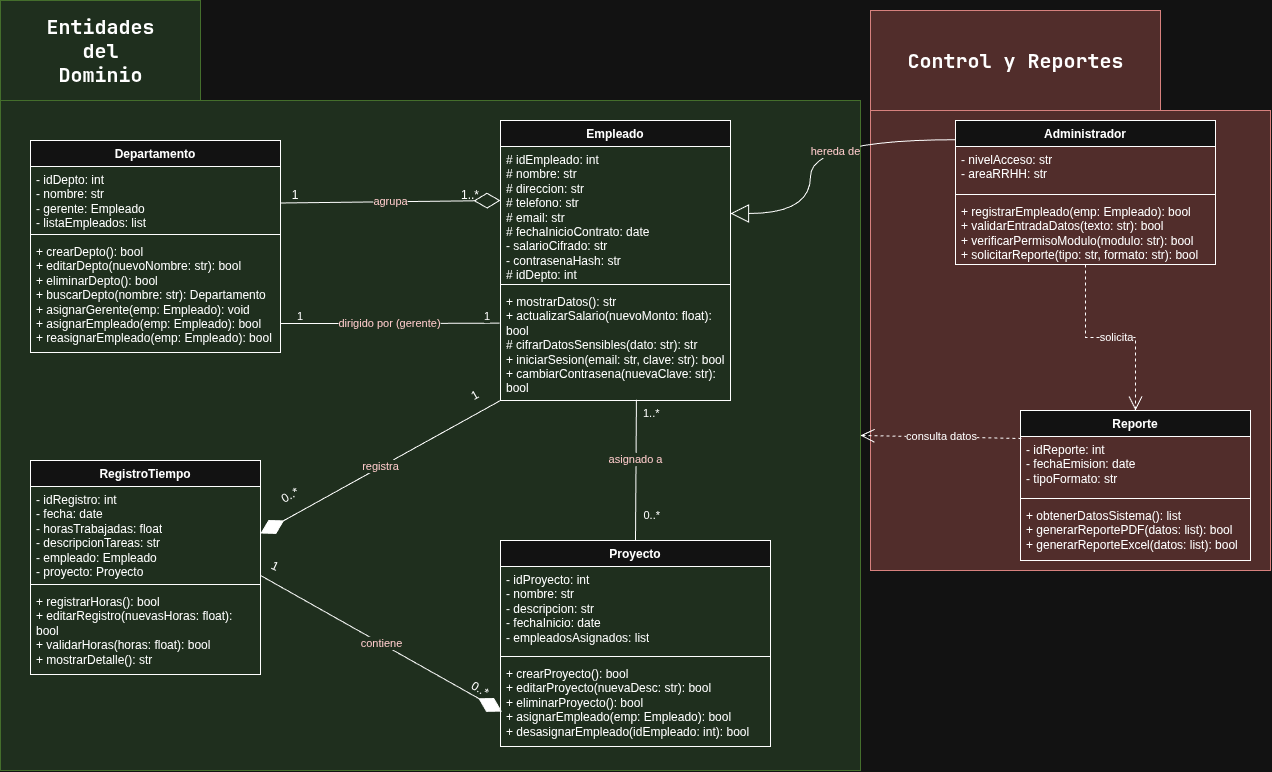

The diagram above was exported from draw.io. Its source (the exported page's mxGraphModel, read from the mxfile embedded in the PNG):
<mxGraphModel dx="996" dy="2326" grid="1" gridSize="10" guides="1" tooltips="1" connect="1" arrows="1" fold="1" page="1" pageScale="1" pageWidth="827" pageHeight="1169" math="0" shadow="0">
  <root>
    <mxCell id="0" />
    <mxCell id="1" parent="0" />
    <mxCell id="QPfqD9G7cNp4zkg9JDs5-2" parent="1" style="shape=folder;fontStyle=1;spacingTop=10;tabWidth=200;tabHeight=100;tabPosition=left;html=1;whiteSpace=wrap;align=center;fillColor=#d5e8d4;strokeColor=#82b366;fontColor=light-dark(#000000,#CC0000);" value="&lt;p style=&quot;&quot;&gt;&lt;br&gt;&lt;/p&gt;" vertex="1">
      <mxGeometry height="770" width="860" x="10" y="-1150" as="geometry" />
    </mxCell>
    <mxCell id="QPfqD9G7cNp4zkg9JDs5-4" parent="1" style="shape=folder;fontStyle=1;spacingTop=10;tabWidth=290;tabHeight=100;tabPosition=left;html=1;whiteSpace=wrap;align=center;fillColor=#f8cecc;strokeColor=#b85450;" value="&lt;p style=&quot;&quot;&gt;&lt;br&gt;&lt;/p&gt;" vertex="1">
      <mxGeometry height="560" width="400" x="880" y="-1140" as="geometry" />
    </mxCell>
    <mxCell id="QPfqD9G7cNp4zkg9JDs5-21" parent="1" style="text;strokeColor=none;fillColor=none;html=1;fontSize=6;fontStyle=1;verticalAlign=middle;align=center;autosizeText=1;" value="&lt;font face=&quot;monospace&quot;&gt;&lt;span style=&quot;font-size: 20px; text-wrap-mode: wrap;&quot;&gt;Entidades del Dominio&lt;/span&gt;&lt;/font&gt;" vertex="1">
      <mxGeometry height="20" width="200" x="10" y="-1110" as="geometry" />
    </mxCell>
    <mxCell id="QPfqD9G7cNp4zkg9JDs5-94" parent="1" style="text;strokeColor=none;fillColor=none;html=1;fontSize=20;fontStyle=1;verticalAlign=middle;align=center;autosizeText=1;" value="&lt;p&gt;&lt;font face=&quot;Garamond&quot;&gt;Control y Reportes&lt;/font&gt;&lt;/p&gt;" vertex="1">
      <mxGeometry height="100" width="290" x="880" y="-1140" as="geometry" />
    </mxCell>
    <mxCell id="y6_wFMrAB868dQwApqfV-1" edge="1" parent="1" source="y6_wFMrAB868dQwApqfV-3" style="endArrow=diamondThin;endFill=0;endSize=24;html=1;rounded=0;defaultLabelBackgroundColor=page;exitX=0;exitY=0.75;exitDx=0;exitDy=0;entryX=0;entryY=0.5;entryDx=0;entryDy=0;fontColor=light-dark(#000000,#FFCCCC);" value="agrupa">
      <mxGeometry relative="1" width="160" as="geometry">
        <mxPoint x="290.0000000000002" y="-942.0000000000001" as="sourcePoint" />
        <mxPoint x="509.9999999999998" y="-950" as="targetPoint" />
      </mxGeometry>
    </mxCell>
    <mxCell id="y6_wFMrAB868dQwApqfV-3" parent="1" style="text;html=1;whiteSpace=wrap;strokeColor=none;fillColor=none;align=center;verticalAlign=middle;rounded=0;autosize=1;resizable=0;" value="1" vertex="1">
      <mxGeometry height="30" width="30" x="290" y="-970" as="geometry" />
    </mxCell>
    <mxCell id="y6_wFMrAB868dQwApqfV-4" parent="1" style="text;html=1;whiteSpace=wrap;strokeColor=none;fillColor=none;align=center;verticalAlign=middle;rounded=0;autosize=1;resizable=0;" value="1..*" vertex="1">
      <mxGeometry height="30" width="40" x="460" y="-970" as="geometry" />
    </mxCell>
    <mxCell id="y6_wFMrAB868dQwApqfV-5" edge="1" parent="1" style="endArrow=none;html=1;edgeStyle=orthogonalEdgeStyle;rounded=0;defaultLabelBackgroundColor=page;exitX=1;exitY=0.5;exitDx=0;exitDy=0;entryX=-0.003;entryY=0.794;entryDx=0;entryDy=0;entryPerimeter=0;fontColor=light-dark(#000000,#FFCCCC);" value="dirigido por (gerente)">
      <mxGeometry relative="1" x="-0.0026" as="geometry">
        <mxPoint x="290" y="-827" as="sourcePoint" />
        <mxPoint x="509.15999999999985" y="-827.356" as="targetPoint" />
      </mxGeometry>
    </mxCell>
    <mxCell id="y6_wFMrAB868dQwApqfV-6" connectable="0" parent="y6_wFMrAB868dQwApqfV-5" style="edgeLabel;resizable=0;html=1;align=left;verticalAlign=bottom;inheritText=fontFamily,fontSize,fontStyle,textOpacity,labelBorderColor,labelBorderWidth,labelBackgroundColor,defaultLabelBackgroundColor,labelPadding;fontColor=light-dark(#000000,#FFFFFF);defaultLabelBackgroundColor=page;" value="1" vertex="1">
      <mxGeometry relative="1" x="-0.7267" as="geometry">
        <mxPoint x="-15" y="1" as="offset" />
      </mxGeometry>
    </mxCell>
    <mxCell id="y6_wFMrAB868dQwApqfV-7" connectable="0" parent="y6_wFMrAB868dQwApqfV-5" style="edgeLabel;resizable=0;html=1;align=right;verticalAlign=bottom;inheritText=fontFamily,fontSize,fontStyle,textOpacity,labelBorderColor,labelBorderWidth,labelBackgroundColor,defaultLabelBackgroundColor,labelPadding;fontColor=light-dark(#000000,#FFFFFF);defaultLabelBackgroundColor=page;" value="1" vertex="1">
      <mxGeometry relative="1" x="1" as="geometry">
        <mxPoint x="-10" y="1" as="offset" />
      </mxGeometry>
    </mxCell>
    <mxCell id="y6_wFMrAB868dQwApqfV-8" edge="1" parent="1" source="iKv5Nd3FO1t2OHS0BHNs-11" style="endArrow=none;html=1;rounded=0;defaultLabelBackgroundColor=page;entryX=0.5;entryY=0;entryDx=0;entryDy=0;fontColor=light-dark(#000000,#FFCCCC);exitX=0.591;exitY=0.993;exitDx=0;exitDy=0;exitPerimeter=0;" target="iKv5Nd3FO1t2OHS0BHNs-18" value="asignado a">
      <mxGeometry relative="1" x="-0.1513" y="-1" as="geometry">
        <mxPoint as="offset" />
        <mxPoint x="644.68" y="-606" as="sourcePoint" />
        <mxPoint x="644.6799999999998" y="-500.424" as="targetPoint" />
      </mxGeometry>
    </mxCell>
    <mxCell id="y6_wFMrAB868dQwApqfV-9" connectable="0" parent="y6_wFMrAB868dQwApqfV-8" style="edgeLabel;resizable=0;html=1;align=left;verticalAlign=bottom;inheritText=fontFamily,fontSize,fontStyle,textOpacity,labelBorderColor,labelBorderWidth,labelBackgroundColor,defaultLabelBackgroundColor,labelPadding;fontColor=light-dark(#000000,#FFFFFF);defaultLabelBackgroundColor=page;" value="1..*" vertex="1">
      <mxGeometry relative="1" x="-1" as="geometry">
        <mxPoint x="5" y="22" as="offset" />
      </mxGeometry>
    </mxCell>
    <mxCell id="y6_wFMrAB868dQwApqfV-10" connectable="0" parent="y6_wFMrAB868dQwApqfV-8" style="edgeLabel;resizable=0;html=1;align=right;verticalAlign=bottom;inheritText=fontFamily,fontSize,fontStyle,textOpacity,labelBorderColor,labelBorderWidth,labelBackgroundColor,defaultLabelBackgroundColor,labelPadding;fontColor=light-dark(#000000,#FFFFFF);defaultLabelBackgroundColor=page;" value="0..*" vertex="1">
      <mxGeometry relative="1" x="0.7681" as="geometry">
        <mxPoint x="25" as="offset" />
      </mxGeometry>
    </mxCell>
    <mxCell id="y6_wFMrAB868dQwApqfV-11" edge="1" parent="1" source="iKv5Nd3FO1t2OHS0BHNs-8" style="endArrow=diamondThin;endFill=1;endSize=24;html=1;rounded=0;defaultLabelBackgroundColor=page;exitX=0;exitY=1;exitDx=0;exitDy=0;entryX=1;entryY=0.5;entryDx=0;entryDy=0;fontColor=light-dark(#000000,#FFCCCC);" target="iKv5Nd3FO1t2OHS0BHNs-13" value="registra">
      <mxGeometry relative="1" width="160" as="geometry">
        <mxPoint x="510" y="-606" as="sourcePoint" />
        <mxPoint x="280" y="-484.5" as="targetPoint" />
      </mxGeometry>
    </mxCell>
    <mxCell id="y6_wFMrAB868dQwApqfV-12" parent="1" style="text;html=1;whiteSpace=wrap;strokeColor=none;fillColor=none;align=center;verticalAlign=middle;rounded=0;autosize=1;resizable=0;rotation=-30;" value="1" vertex="1">
      <mxGeometry height="30" width="30" x="470" y="-770" as="geometry" />
    </mxCell>
    <mxCell id="y6_wFMrAB868dQwApqfV-13" parent="1" style="text;html=1;whiteSpace=wrap;strokeColor=none;fillColor=none;align=center;verticalAlign=middle;rounded=0;autosize=1;resizable=0;rotation=-30;" value="0..*" vertex="1">
      <mxGeometry height="30" width="40" x="280" y="-670" as="geometry" />
    </mxCell>
    <mxCell id="y6_wFMrAB868dQwApqfV-14" edge="1" parent="1" style="endArrow=diamondThin;endFill=1;endSize=24;html=1;rounded=0;defaultLabelBackgroundColor=page;exitX=1;exitY=1.014;exitDx=0;exitDy=0;exitPerimeter=0;entryX=0.005;entryY=-0.103;entryDx=0;entryDy=0;entryPerimeter=0;fontColor=light-dark(#000000,#FFCCCC);" value="contiene">
      <mxGeometry relative="1" width="160" as="geometry">
        <mxPoint x="270" y="-575.056" as="sourcePoint" />
        <mxPoint x="511.4000000000001" y="-438.9380000000001" as="targetPoint" />
      </mxGeometry>
    </mxCell>
    <mxCell id="y6_wFMrAB868dQwApqfV-15" parent="1" style="text;html=1;whiteSpace=wrap;strokeColor=none;fillColor=none;align=center;verticalAlign=middle;rounded=0;autosize=1;resizable=0;rotation=25;" value="1" vertex="1">
      <mxGeometry height="30" width="30" x="270.00038105676657" y="-598.9996189432334" as="geometry" />
    </mxCell>
    <mxCell id="y6_wFMrAB868dQwApqfV-16" parent="1" style="text;html=1;whiteSpace=wrap;strokeColor=none;fillColor=none;align=center;verticalAlign=middle;rounded=0;autosize=1;resizable=0;rotation=30;" value="0..*" vertex="1">
      <mxGeometry height="30" width="40" x="470.0005080756888" y="-475.9996189432334" as="geometry" />
    </mxCell>
    <mxCell id="y6_wFMrAB868dQwApqfV-18" edge="1" parent="1" source="iKv5Nd3FO1t2OHS0BHNs-24" style="endArrow=block;endSize=16;endFill=0;html=1;rounded=0;defaultLabelBackgroundColor=page;entryX=1;entryY=0.5;entryDx=0;entryDy=0;exitX=0.004;exitY=-0.154;exitDx=0;exitDy=0;exitPerimeter=0;edgeStyle=orthogonalEdgeStyle;curved=1;curveGeometry=1;fontColor=light-dark(#000000,#FFCCCC);" target="iKv5Nd3FO1t2OHS0BHNs-9" value="hereda de">
      <mxGeometry relative="1" width="160" x="-0.0529" y="-1" as="geometry">
        <mxPoint as="offset" />
        <Array as="points">
          <mxPoint x="820" y="-1010.8" />
          <mxPoint x="820" y="-937" />
        </Array>
        <mxPoint x="961.1999999999998" y="-1015.204" as="sourcePoint" />
        <mxPoint x="789.7200000000003" y="-1016.008" as="targetPoint" />
      </mxGeometry>
    </mxCell>
    <mxCell id="y6_wFMrAB868dQwApqfV-20" edge="1" parent="1" source="iKv5Nd3FO1t2OHS0BHNs-23" style="endArrow=open;endSize=12;dashed=1;html=1;rounded=0;defaultLabelBackgroundColor=page;exitX=0.5;exitY=1;exitDx=0;exitDy=0;entryX=0.5;entryY=0;entryDx=0;entryDy=0;edgeStyle=orthogonalEdgeStyle;" target="iKv5Nd3FO1t2OHS0BHNs-27" value="solicita">
      <mxGeometry relative="1" width="160" x="0.0588" as="geometry">
        <mxPoint as="offset" />
        <mxPoint x="1109.5" y="-842" as="sourcePoint" />
        <mxPoint x="1109.5" y="-670" as="targetPoint" />
      </mxGeometry>
    </mxCell>
    <mxCell id="iKv5Nd3FO1t2OHS0BHNs-1" parent="1" style="swimlane;fontStyle=1;align=center;verticalAlign=top;childLayout=stackLayout;horizontal=1;startSize=26;horizontalStack=0;resizeParent=1;resizeParentMax=0;resizeLast=0;collapsible=1;marginBottom=0;whiteSpace=wrap;html=1;" value="Departamento" vertex="1">
      <mxGeometry height="212" width="250" x="40" y="-1010" as="geometry" />
    </mxCell>
    <mxCell id="iKv5Nd3FO1t2OHS0BHNs-2" parent="iKv5Nd3FO1t2OHS0BHNs-1" style="text;strokeColor=none;fillColor=none;align=left;verticalAlign=top;spacingLeft=4;spacingRight=4;overflow=hidden;rotatable=0;points=[[0,0.5],[1,0.5]];portConstraint=eastwest;whiteSpace=wrap;html=1;" value="&lt;div&gt;- idDepto: int&lt;/div&gt;&lt;div&gt;- nombre: str&lt;/div&gt;&lt;div&gt;- gerente: Empleado&lt;/div&gt;&lt;div&gt;- listaEmpleados: list&lt;/div&gt;" vertex="1">
      <mxGeometry height="64" width="250" y="26" as="geometry" />
    </mxCell>
    <mxCell id="iKv5Nd3FO1t2OHS0BHNs-3" parent="iKv5Nd3FO1t2OHS0BHNs-1" style="line;strokeWidth=1;fillColor=none;align=left;verticalAlign=middle;spacingTop=-1;spacingLeft=3;spacingRight=3;rotatable=0;labelPosition=right;points=[];portConstraint=eastwest;strokeColor=inherit;labelPerimeter=1;" value="" vertex="1">
      <mxGeometry height="8" width="250" y="90" as="geometry" />
    </mxCell>
    <mxCell id="iKv5Nd3FO1t2OHS0BHNs-4" parent="iKv5Nd3FO1t2OHS0BHNs-1" style="text;strokeColor=none;fillColor=none;align=left;verticalAlign=top;spacingLeft=4;spacingRight=4;overflow=hidden;rotatable=0;points=[[0,0.5],[1,0.5]];portConstraint=eastwest;whiteSpace=wrap;html=1;" value="&lt;div&gt;+ crearDepto(): bool&lt;/div&gt;&lt;div&gt;+ editarDepto(nuevoNombre: str): bool&lt;/div&gt;&lt;div&gt;+ eliminarDepto(): bool&lt;/div&gt;&lt;div&gt;+ buscarDepto(nombre: str): Departamento&lt;/div&gt;&lt;div&gt;+ asignarGerente(emp: Empleado): void&lt;/div&gt;&lt;div&gt;+ asignarEmpleado(emp: Empleado): bool&lt;/div&gt;&lt;div&gt;+ reasignarEmpleado(emp: Empleado): bool&lt;/div&gt;" vertex="1">
      <mxGeometry height="114" width="250" y="98" as="geometry" />
    </mxCell>
    <mxCell id="iKv5Nd3FO1t2OHS0BHNs-8" parent="1" style="swimlane;fontStyle=1;align=center;verticalAlign=top;childLayout=stackLayout;horizontal=1;startSize=26;horizontalStack=0;resizeParent=1;resizeParentMax=0;resizeLast=0;collapsible=1;marginBottom=0;whiteSpace=wrap;html=1;" value="Empleado" vertex="1">
      <mxGeometry height="280" width="230" x="510" y="-1030" as="geometry" />
    </mxCell>
    <mxCell id="iKv5Nd3FO1t2OHS0BHNs-9" parent="iKv5Nd3FO1t2OHS0BHNs-8" style="text;strokeColor=none;fillColor=none;align=left;verticalAlign=top;spacingLeft=4;spacingRight=4;overflow=hidden;rotatable=0;points=[[0,0.5],[1,0.5]];portConstraint=eastwest;whiteSpace=wrap;html=1;" value="&lt;div&gt;# idEmpleado: int&lt;/div&gt;&lt;div&gt;# nombre: str&lt;/div&gt;&lt;div&gt;# direccion: str&lt;/div&gt;&lt;div&gt;# telefono: str&lt;/div&gt;&lt;div&gt;# email: str&lt;/div&gt;&lt;div&gt;# fechaInicioContrato: date&lt;/div&gt;&lt;div&gt;- salarioCifrado: str&lt;/div&gt;&lt;div&gt;- contrasenaHash: str&lt;/div&gt;&lt;div&gt;# idDepto: int&lt;/div&gt;" vertex="1">
      <mxGeometry height="134" width="230" y="26" as="geometry" />
    </mxCell>
    <mxCell id="iKv5Nd3FO1t2OHS0BHNs-10" parent="iKv5Nd3FO1t2OHS0BHNs-8" style="line;strokeWidth=1;fillColor=none;align=left;verticalAlign=middle;spacingTop=-1;spacingLeft=3;spacingRight=3;rotatable=0;labelPosition=right;points=[];portConstraint=eastwest;strokeColor=inherit;labelPerimeter=1;" value="" vertex="1">
      <mxGeometry height="8" width="230" y="160" as="geometry" />
    </mxCell>
    <mxCell id="iKv5Nd3FO1t2OHS0BHNs-11" parent="iKv5Nd3FO1t2OHS0BHNs-8" style="text;strokeColor=none;fillColor=none;align=left;verticalAlign=top;spacingLeft=4;spacingRight=4;overflow=hidden;rotatable=0;points=[[0,0.5],[1,0.5]];portConstraint=eastwest;whiteSpace=wrap;html=1;" value="&lt;div&gt;+ mostrarDatos(): str&lt;/div&gt;&lt;div&gt;+ actualizarSalario(nuevoMonto: float): bool&lt;/div&gt;&lt;div&gt;# cifrarDatosSensibles(dato: str): str&lt;/div&gt;&lt;div&gt;+ iniciarSesion(email: str, clave: str): bool&lt;/div&gt;&lt;div&gt;+ cambiarContrasena(nuevaClave: str): bool&lt;/div&gt;" vertex="1">
      <mxGeometry height="112" width="230" y="168" as="geometry" />
    </mxCell>
    <mxCell id="iKv5Nd3FO1t2OHS0BHNs-12" parent="1" style="swimlane;fontStyle=1;align=center;verticalAlign=top;childLayout=stackLayout;horizontal=1;startSize=26;horizontalStack=0;resizeParent=1;resizeParentMax=0;resizeLast=0;collapsible=1;marginBottom=0;whiteSpace=wrap;html=1;" value="RegistroTiempo" vertex="1">
      <mxGeometry height="214" width="230" x="40" y="-690" as="geometry" />
    </mxCell>
    <mxCell id="iKv5Nd3FO1t2OHS0BHNs-13" parent="iKv5Nd3FO1t2OHS0BHNs-12" style="text;strokeColor=none;fillColor=none;align=left;verticalAlign=top;spacingLeft=4;spacingRight=4;overflow=hidden;rotatable=0;points=[[0,0.5],[1,0.5]];portConstraint=eastwest;whiteSpace=wrap;html=1;" value="&lt;div&gt;- idRegistro: int&lt;/div&gt;&lt;div&gt;- fecha: date&lt;/div&gt;&lt;div&gt;- horasTrabajadas: float&lt;/div&gt;&lt;div&gt;- descripcionTareas: str&lt;/div&gt;&lt;div&gt;- empleado: Empleado&lt;/div&gt;&lt;div&gt;- proyecto: Proyecto&lt;/div&gt;" vertex="1">
      <mxGeometry height="94" width="230" y="26" as="geometry" />
    </mxCell>
    <mxCell id="iKv5Nd3FO1t2OHS0BHNs-14" parent="iKv5Nd3FO1t2OHS0BHNs-12" style="line;strokeWidth=1;fillColor=none;align=left;verticalAlign=middle;spacingTop=-1;spacingLeft=3;spacingRight=3;rotatable=0;labelPosition=right;points=[];portConstraint=eastwest;strokeColor=inherit;labelPerimeter=1;" value="" vertex="1">
      <mxGeometry height="8" width="230" y="120" as="geometry" />
    </mxCell>
    <mxCell id="iKv5Nd3FO1t2OHS0BHNs-15" parent="iKv5Nd3FO1t2OHS0BHNs-12" style="text;strokeColor=none;fillColor=none;align=left;verticalAlign=top;spacingLeft=4;spacingRight=4;overflow=hidden;rotatable=0;points=[[0,0.5],[1,0.5]];portConstraint=eastwest;whiteSpace=wrap;html=1;" value="&lt;div&gt;+ registrarHoras(): bool&lt;/div&gt;&lt;div&gt;+ editarRegistro(nuevasHoras: float): bool&lt;/div&gt;&lt;div&gt;+ validarHoras(horas: float): bool&lt;/div&gt;&lt;div&gt;+ mostrarDetalle(): str&lt;/div&gt;" vertex="1">
      <mxGeometry height="86" width="230" y="128" as="geometry" />
    </mxCell>
    <mxCell id="iKv5Nd3FO1t2OHS0BHNs-18" parent="1" style="swimlane;fontStyle=1;align=center;verticalAlign=top;childLayout=stackLayout;horizontal=1;startSize=26;horizontalStack=0;resizeParent=1;resizeParentMax=0;resizeLast=0;collapsible=1;marginBottom=0;whiteSpace=wrap;html=1;" value="Proyecto" vertex="1">
      <mxGeometry height="206" width="270" x="510" y="-610" as="geometry" />
    </mxCell>
    <mxCell id="iKv5Nd3FO1t2OHS0BHNs-19" parent="iKv5Nd3FO1t2OHS0BHNs-18" style="text;strokeColor=none;fillColor=none;align=left;verticalAlign=top;spacingLeft=4;spacingRight=4;overflow=hidden;rotatable=0;points=[[0,0.5],[1,0.5]];portConstraint=eastwest;whiteSpace=wrap;html=1;" value="&lt;div&gt;- idProyecto: int&lt;/div&gt;&lt;div&gt;- nombre: str&lt;/div&gt;&lt;div&gt;- descripcion: str&lt;/div&gt;&lt;div&gt;- fechaInicio: date&lt;/div&gt;&lt;div&gt;- empleadosAsignados: list&lt;/div&gt;" vertex="1">
      <mxGeometry height="86" width="270" y="26" as="geometry" />
    </mxCell>
    <mxCell id="iKv5Nd3FO1t2OHS0BHNs-20" parent="iKv5Nd3FO1t2OHS0BHNs-18" style="line;strokeWidth=1;fillColor=none;align=left;verticalAlign=middle;spacingTop=-1;spacingLeft=3;spacingRight=3;rotatable=0;labelPosition=right;points=[];portConstraint=eastwest;strokeColor=inherit;labelPerimeter=1;" value="" vertex="1">
      <mxGeometry height="8" width="270" y="112" as="geometry" />
    </mxCell>
    <mxCell id="iKv5Nd3FO1t2OHS0BHNs-21" parent="iKv5Nd3FO1t2OHS0BHNs-18" style="text;strokeColor=none;fillColor=none;align=left;verticalAlign=top;spacingLeft=4;spacingRight=4;overflow=hidden;rotatable=0;points=[[0,0.5],[1,0.5]];portConstraint=eastwest;whiteSpace=wrap;html=1;" value="&lt;div&gt;+ crearProyecto(): bool&lt;/div&gt;&lt;div&gt;+ editarProyecto(nuevaDesc: str): bool&lt;/div&gt;&lt;div&gt;+ eliminarProyecto(): bool&lt;/div&gt;&lt;div&gt;+ asignarEmpleado(emp: Empleado): bool&lt;/div&gt;&lt;div&gt;+ desasignarEmpleado(idEmpleado: int): bool&lt;/div&gt;" vertex="1">
      <mxGeometry height="86" width="270" y="120" as="geometry" />
    </mxCell>
    <mxCell id="iKv5Nd3FO1t2OHS0BHNs-23" parent="1" style="swimlane;fontStyle=1;align=center;verticalAlign=top;childLayout=stackLayout;horizontal=1;startSize=26;horizontalStack=0;resizeParent=1;resizeParentMax=0;resizeLast=0;collapsible=1;marginBottom=0;whiteSpace=wrap;html=1;" value="Administrador" vertex="1">
      <mxGeometry height="144" width="260" x="965" y="-1030" as="geometry" />
    </mxCell>
    <mxCell id="iKv5Nd3FO1t2OHS0BHNs-24" parent="iKv5Nd3FO1t2OHS0BHNs-23" style="text;strokeColor=none;fillColor=none;align=left;verticalAlign=top;spacingLeft=4;spacingRight=4;overflow=hidden;rotatable=0;points=[[0,0.5],[1,0.5]];portConstraint=eastwest;whiteSpace=wrap;html=1;" value="&lt;div&gt;- nivelAcceso: str&lt;/div&gt;&lt;div&gt;- areaRRHH: str&lt;/div&gt;" vertex="1">
      <mxGeometry height="44" width="260" y="26" as="geometry" />
    </mxCell>
    <mxCell id="iKv5Nd3FO1t2OHS0BHNs-25" parent="iKv5Nd3FO1t2OHS0BHNs-23" style="line;strokeWidth=1;fillColor=none;align=left;verticalAlign=middle;spacingTop=-1;spacingLeft=3;spacingRight=3;rotatable=0;labelPosition=right;points=[];portConstraint=eastwest;strokeColor=inherit;labelPerimeter=1;" value="" vertex="1">
      <mxGeometry height="8" width="260" y="70" as="geometry" />
    </mxCell>
    <mxCell id="iKv5Nd3FO1t2OHS0BHNs-26" parent="iKv5Nd3FO1t2OHS0BHNs-23" style="text;strokeColor=none;fillColor=none;align=left;verticalAlign=top;spacingLeft=4;spacingRight=4;overflow=hidden;rotatable=0;points=[[0,0.5],[1,0.5]];portConstraint=eastwest;whiteSpace=wrap;html=1;" value="&lt;div&gt;+ registrarEmpleado(emp: Empleado): bool&lt;/div&gt;&lt;div&gt;+ validarEntradaDatos(texto: str): bool&lt;/div&gt;&lt;div&gt;+ verificarPermisoModulo(modulo: str): bool&lt;/div&gt;&lt;div&gt;+ solicitarReporte(tipo: str, formato: str): bool&lt;/div&gt;" vertex="1">
      <mxGeometry height="66" width="260" y="78" as="geometry" />
    </mxCell>
    <mxCell id="iKv5Nd3FO1t2OHS0BHNs-27" parent="1" style="swimlane;fontStyle=1;align=center;verticalAlign=top;childLayout=stackLayout;horizontal=1;startSize=26;horizontalStack=0;resizeParent=1;resizeParentMax=0;resizeLast=0;collapsible=1;marginBottom=0;whiteSpace=wrap;html=1;" value="Reporte&lt;div&gt;&lt;br&gt;&lt;/div&gt;" vertex="1">
      <mxGeometry height="150" width="230" x="1030" y="-740" as="geometry" />
    </mxCell>
    <mxCell id="iKv5Nd3FO1t2OHS0BHNs-28" parent="iKv5Nd3FO1t2OHS0BHNs-27" style="text;strokeColor=none;fillColor=none;align=left;verticalAlign=top;spacingLeft=4;spacingRight=4;overflow=hidden;rotatable=0;points=[[0,0.5],[1,0.5]];portConstraint=eastwest;whiteSpace=wrap;html=1;" value="&lt;div&gt;- idReporte: int&lt;/div&gt;&lt;div&gt;- fechaEmision: date&lt;/div&gt;&lt;div&gt;- tipoFormato: str&lt;/div&gt;" vertex="1">
      <mxGeometry height="58" width="230" y="26" as="geometry" />
    </mxCell>
    <mxCell id="iKv5Nd3FO1t2OHS0BHNs-29" parent="iKv5Nd3FO1t2OHS0BHNs-27" style="line;strokeWidth=1;fillColor=none;align=left;verticalAlign=middle;spacingTop=-1;spacingLeft=3;spacingRight=3;rotatable=0;labelPosition=right;points=[];portConstraint=eastwest;strokeColor=inherit;labelPerimeter=1;" value="" vertex="1">
      <mxGeometry height="8" width="230" y="84" as="geometry" />
    </mxCell>
    <mxCell id="iKv5Nd3FO1t2OHS0BHNs-30" parent="iKv5Nd3FO1t2OHS0BHNs-27" style="text;strokeColor=none;fillColor=none;align=left;verticalAlign=top;spacingLeft=4;spacingRight=4;overflow=hidden;rotatable=0;points=[[0,0.5],[1,0.5]];portConstraint=eastwest;whiteSpace=wrap;html=1;" value="&lt;div&gt;+ obtenerDatosSistema(): list&lt;/div&gt;&lt;div&gt;+ generarReportePDF(datos: list): bool&lt;/div&gt;&lt;div&gt;+ generarReporteExcel(datos: list): bool&lt;/div&gt;" vertex="1">
      <mxGeometry height="58" width="230" y="92" as="geometry" />
    </mxCell>
    <mxCell id="iKv5Nd3FO1t2OHS0BHNs-33" edge="1" parent="1" source="iKv5Nd3FO1t2OHS0BHNs-28" style="endArrow=open;endSize=12;dashed=1;html=1;rounded=0;defaultLabelBackgroundColor=page;exitX=0.004;exitY=0.034;exitDx=0;exitDy=0;entryX=1;entryY=0.5;entryDx=0;entryDy=50;entryPerimeter=0;exitPerimeter=0;fontColor=light-dark(#000000,#FFFFFF);" target="QPfqD9G7cNp4zkg9JDs5-2" value="consulta datos">
      <mxGeometry relative="1" width="160" as="geometry">
        <mxPoint x="995" y="-610" as="sourcePoint" />
        <mxPoint x="740" y="-655" as="targetPoint" />
      </mxGeometry>
    </mxCell>
  </root>
</mxGraphModel>